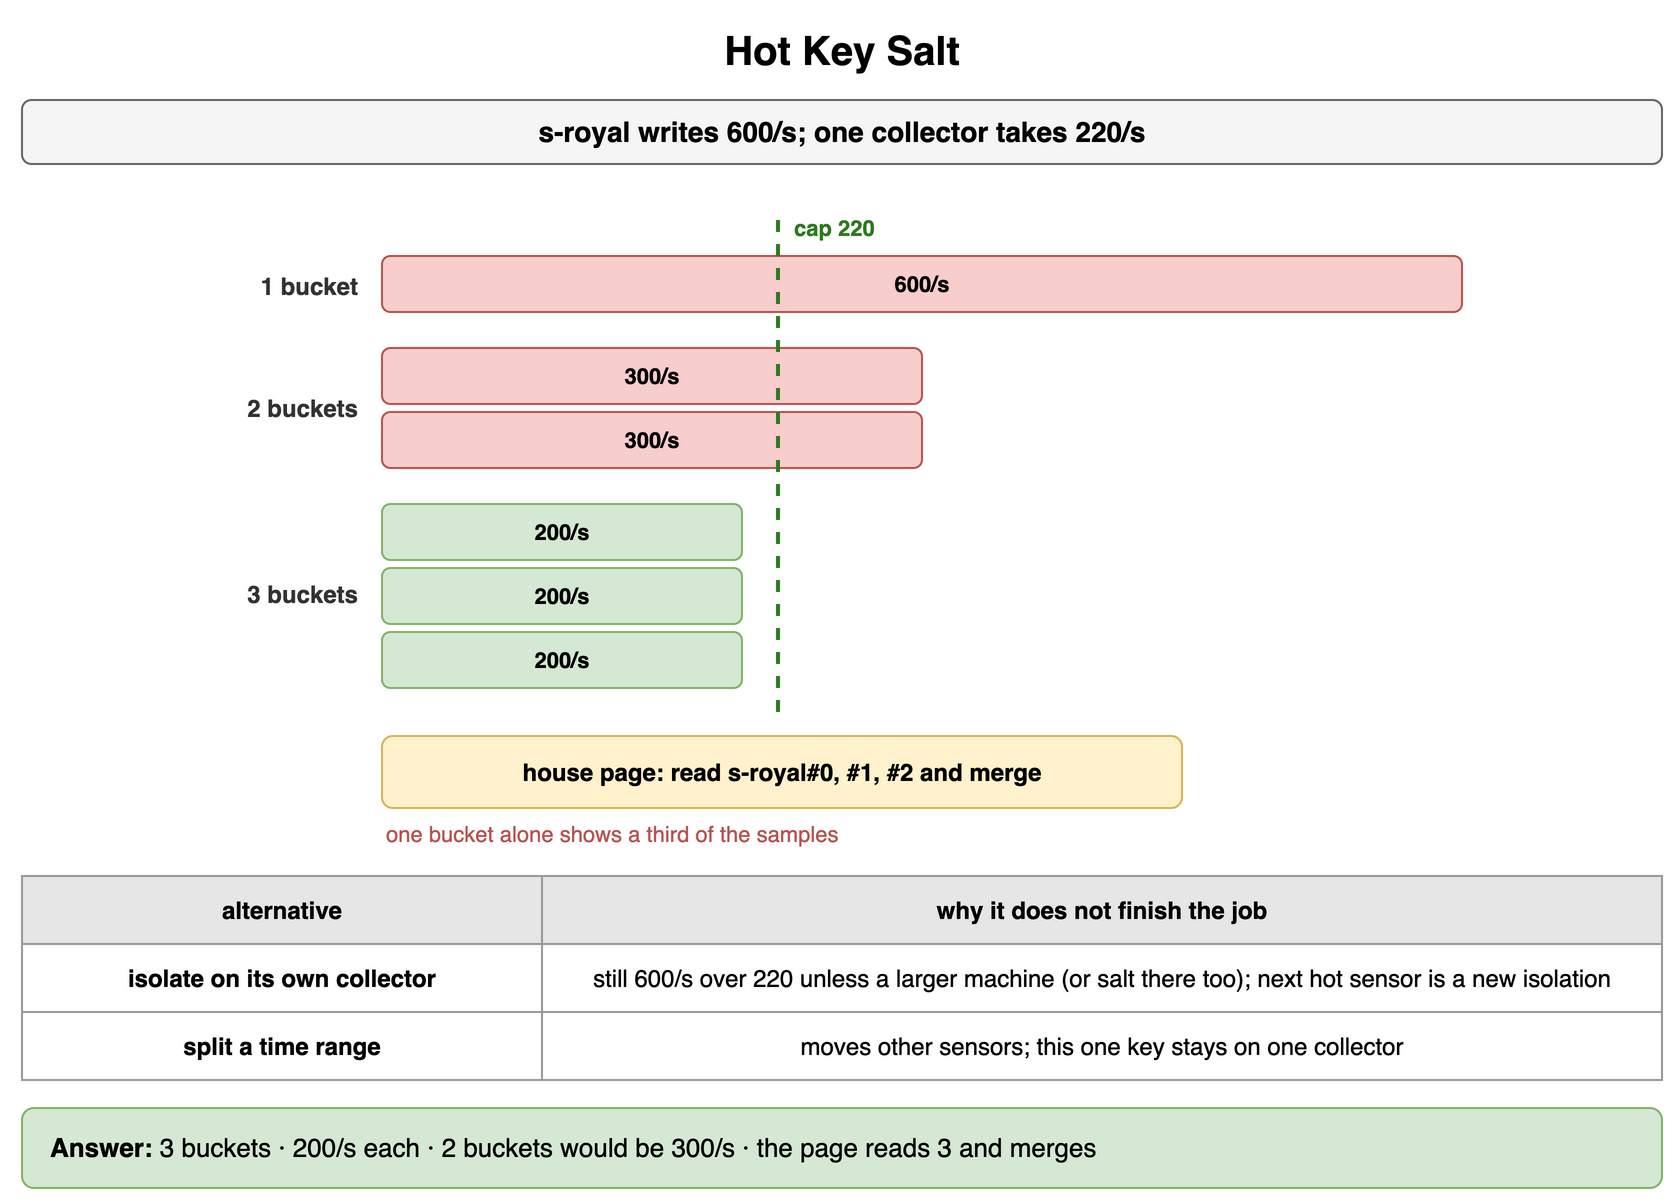

The diagram above was exported from draw.io. Its source (the exported page's mxGraphModel, read from the mxfile embedded in the PNG):
<mxGraphModel dx="900" dy="608" grid="1" gridSize="10" guides="1" tooltips="1" connect="1" arrows="1" fold="1" page="1" pageScale="1" pageWidth="900" pageHeight="608" math="0" shadow="0">
  <root>
    <mxCell id="0" />
    <mxCell id="1" parent="0" />
    <mxCell id="i1" value="Hot Key Salt" style="text;html=1;align=center;verticalAlign=middle;whiteSpace=wrap;fontSize=20;fontStyle=1;" vertex="1" parent="1">
      <mxGeometry x="40" y="10" width="820" height="30" as="geometry" />
    </mxCell>
    <mxCell id="i2" value="s-royal writes 600/s; one collector takes 220/s" style="rounded=1;whiteSpace=wrap;html=1;fillColor=#f5f5f5;strokeColor=#666666;fontStyle=1;fontSize=14;" vertex="1" parent="1">
      <mxGeometry x="40" y="50" width="820" height="32" as="geometry" />
    </mxCell>
    <mxCell id="i3" value="1 bucket" style="text;html=1;whiteSpace=wrap;fontSize=11;align=right;verticalAlign=middle;fontSize=12;fontColor=#333333;fontStyle=1;" vertex="1" parent="1">
      <mxGeometry x="40" y="128" width="170" height="30" as="geometry" />
    </mxCell>
    <mxCell id="i4" value="600/s" style="rounded=1;whiteSpace=wrap;html=1;fillColor=#f8cecc;strokeColor=#b85450;fontSize=11;align=center;fontStyle=1;" vertex="1" parent="1">
      <mxGeometry x="220" y="128" width="540.0" height="28" as="geometry" />
    </mxCell>
    <mxCell id="i5" value="2 buckets" style="text;html=1;whiteSpace=wrap;fontSize=11;align=right;verticalAlign=middle;fontSize=12;fontColor=#333333;fontStyle=1;" vertex="1" parent="1">
      <mxGeometry x="40" y="174" width="170" height="60" as="geometry" />
    </mxCell>
    <mxCell id="i6" value="300/s" style="rounded=1;whiteSpace=wrap;html=1;fillColor=#f8cecc;strokeColor=#b85450;fontSize=11;align=center;fontStyle=1;" vertex="1" parent="1">
      <mxGeometry x="220" y="174" width="270.0" height="28" as="geometry" />
    </mxCell>
    <mxCell id="i7" value="300/s" style="rounded=1;whiteSpace=wrap;html=1;fillColor=#f8cecc;strokeColor=#b85450;fontSize=11;align=center;fontStyle=1;" vertex="1" parent="1">
      <mxGeometry x="220" y="206" width="270.0" height="28" as="geometry" />
    </mxCell>
    <mxCell id="i8" value="3 buckets" style="text;html=1;whiteSpace=wrap;fontSize=11;align=right;verticalAlign=middle;fontSize=12;fontColor=#333333;fontStyle=1;" vertex="1" parent="1">
      <mxGeometry x="40" y="252" width="170" height="90" as="geometry" />
    </mxCell>
    <mxCell id="i9" value="200/s" style="rounded=1;whiteSpace=wrap;html=1;fillColor=#d5e8d4;strokeColor=#82b366;fontSize=11;align=center;fontStyle=1;" vertex="1" parent="1">
      <mxGeometry x="220" y="252" width="180.0" height="28" as="geometry" />
    </mxCell>
    <mxCell id="i10" value="200/s" style="rounded=1;whiteSpace=wrap;html=1;fillColor=#d5e8d4;strokeColor=#82b366;fontSize=11;align=center;fontStyle=1;" vertex="1" parent="1">
      <mxGeometry x="220" y="284" width="180.0" height="28" as="geometry" />
    </mxCell>
    <mxCell id="i11" value="200/s" style="rounded=1;whiteSpace=wrap;html=1;fillColor=#d5e8d4;strokeColor=#82b366;fontSize=11;align=center;fontStyle=1;" vertex="1" parent="1">
      <mxGeometry x="220" y="316" width="180.0" height="28" as="geometry" />
    </mxCell>
    <mxCell id="i12" value="" style="endArrow=none;html=1;strokeColor=#2d7a1f;strokeWidth=2;dashed=1;" edge="1" parent="1">
      <mxGeometry relative="1" as="geometry">
        <mxPoint x="418.0" y="110" as="sourcePoint" />
        <mxPoint x="418.0" y="362" as="targetPoint" />
      </mxGeometry>
    </mxCell>
    <mxCell id="i13" value="cap 220" style="text;html=1;whiteSpace=wrap;fontSize=11;align=left;verticalAlign=middle;fontSize=11;fontColor=#2d7a1f;fontStyle=1;" vertex="1" parent="1">
      <mxGeometry x="424.0" y="106" width="100" height="16" as="geometry" />
    </mxCell>
    <mxCell id="i14" value="house page: read s-royal#0, #1, #2 and merge" style="rounded=1;whiteSpace=wrap;html=1;fillColor=#fff2cc;strokeColor=#d6b656;fontSize=12;align=center;fontStyle=1;" vertex="1" parent="1">
      <mxGeometry x="220" y="368" width="400" height="36" as="geometry" />
    </mxCell>
    <mxCell id="i15" value="one bucket alone shows a third of the samples" style="text;html=1;whiteSpace=wrap;fontSize=11;align=left;verticalAlign=middle;fontSize=11;fontColor=#b85450;" vertex="1" parent="1">
      <mxGeometry x="220" y="408" width="500" height="18" as="geometry" />
    </mxCell>
    <mxCell id="i16" value="alternative" style="whiteSpace=wrap;html=1;fillColor=#e6e6e6;strokeColor=#999999;fontStyle=1;fontSize=12;" vertex="1" parent="1">
      <mxGeometry x="40" y="438" width="260" height="34" as="geometry" />
    </mxCell>
    <mxCell id="i17" value="why it does not finish the job" style="whiteSpace=wrap;html=1;fillColor=#e6e6e6;strokeColor=#999999;fontStyle=1;fontSize=12;" vertex="1" parent="1">
      <mxGeometry x="300" y="438" width="560" height="34" as="geometry" />
    </mxCell>
    <mxCell id="i18" value="isolate on its own collector" style="whiteSpace=wrap;html=1;strokeColor=#999999;fontSize=12;fillColor=#ffffff;fontStyle=1;" vertex="1" parent="1">
      <mxGeometry x="40" y="472" width="260" height="34" as="geometry" />
    </mxCell>
    <mxCell id="i19" value="still 600/s over 220 unless a larger machine (or salt there too); next hot sensor is a new isolation" style="whiteSpace=wrap;html=1;strokeColor=#999999;fontSize=12;fillColor=#ffffff;" vertex="1" parent="1">
      <mxGeometry x="300" y="472" width="560" height="34" as="geometry" />
    </mxCell>
    <mxCell id="i20" value="split a time range" style="whiteSpace=wrap;html=1;strokeColor=#999999;fontSize=12;fillColor=#ffffff;fontStyle=1;" vertex="1" parent="1">
      <mxGeometry x="40" y="506" width="260" height="34" as="geometry" />
    </mxCell>
    <mxCell id="i21" value="moves other sensors; this one key stays on one collector" style="whiteSpace=wrap;html=1;strokeColor=#999999;fontSize=12;fillColor=#ffffff;" vertex="1" parent="1">
      <mxGeometry x="300" y="506" width="560" height="34" as="geometry" />
    </mxCell>
    <mxCell id="i22" value="&lt;b&gt;Answer:&lt;/b&gt; 3 buckets · 200/s each · 2 buckets would be 300/s · the page reads 3 and merges" style="rounded=1;whiteSpace=wrap;html=1;fillColor=#d5e8d4;strokeColor=#82b366;fontSize=13;align=left;spacingLeft=12;" vertex="1" parent="1">
      <mxGeometry x="40" y="554" width="820" height="40" as="geometry" />
    </mxCell>
  </root>
</mxGraphModel>